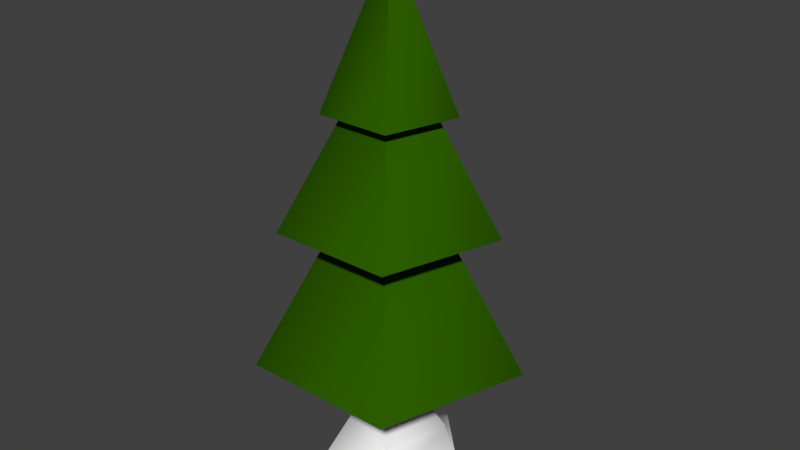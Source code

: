 # Source: tree1.blend  (saved by Blender 2.77.0; exported with 4.5.12 LTS)
import bpy
from mathutils import Matrix  # noqa: F401  (used for matrix-valued properties, if any)

bpy.ops.wm.read_factory_settings(use_empty=True)
scene = bpy.context.scene
scene.name = 'Scene'

# ---- collections
col_collection_1 = bpy.data.collections.new('Collection 1'); scene.collection.children.link(col_collection_1)

# ---- materials (node trees are filled in below, after node groups)
mat_material_001 = bpy.data.materials.new('Material.001')
mat_material_001.alpha_threshold = 0.0
mat_material_001.use_transparent_shadow = False
mat_material_001.roughness = 0.5
mat_material_002 = bpy.data.materials.new('Material.002')
mat_material_002.alpha_threshold = 0.0
mat_material_002.use_transparent_shadow = False
mat_material_002.diffuse_color = (0.02463, 0.1025, 0.0, 1.0)
mat_material_002.roughness = 0.5

# ---- material node trees

# ---- world
world_world = bpy.data.worlds.new('World'); scene.world = world_world
world_world.color = (0.05088, 0.05088, 0.05088)
world_world.use_sun_shadow = False
world_world.sun_shadow_jitter_overblur = 0.0
world_world.cycles.sampling_method = 'MANUAL'

# ---- meshes
me_cylinder = bpy.data.meshes.new('Cylinder')
me_cylinder.from_pydata([(1.058e-09, 0.1355, 0.257), (0.1289, 0.04187, 0.257), (0.07964, -0.1096, 0.257), (-0.07964, -0.1096, 0.257), (-0.1289, 0.04187, 0.257), (0.01667, 0.1947, 0.05195), (0.1984, 0.1236, 0.1182), (0.09839, -0.146, 0.08931), (-0.1208, -0.1119, 0.1814), (-0.2167, 0.1184, -0.03393), (0.03837, 0.3569, -0.03833), (0.2917, 0.09479, -0.01836), (0.1803, -0.2482, -0.01836), (-0.1803, -0.2482, -0.01836), (-0.3495, 0.1921, -0.09887), (-0.04623, 0.01502, 1.7), (-0.02857, -0.03933, 1.7), (0.02857, -0.03933, 1.7), (0.04623, 0.01502, 1.7), (-1.159e-09, 0.04861, 1.7), (0.0, 0.58, 0.51), (0.0, 0.001, 1.51), (0.5516, 0.1792, 0.51), (0.0009511, 0.000309, 1.51), (0.3409, -0.4692, 0.51), (0.0005878, -0.000809, 1.51), (-0.3409, -0.4692, 0.51), (-0.0005878, -0.000809, 1.51), (-0.5516, 0.1792, 0.51), (-0.0009511, 0.000309, 1.51), (-1.644e-09, -1.49e-09, 2.195), (-9.662e-11, 0.464, 1.11), (-9.662e-11, 0.0008, 1.91), (0.4413, 0.1434, 1.11), (0.0007608, 0.0002472, 1.91), (0.2727, -0.3754, 1.11), (0.0004702, -0.0006472, 1.91), (-0.2727, -0.3754, 1.11), (-0.0004702, -0.0006472, 1.91), (-0.4413, 0.1434, 1.11), (-0.0007608, 0.0002472, 1.91), (-9.311e-10, 0.2784, 1.59), (-9.311e-10, 0.00048, 2.23), (0.2648, 0.08603, 1.59), (0.0004565, 0.0001483, 2.23), (0.1636, -0.2252, 1.59), (0.0002821, -0.0003883, 2.23), (-0.1636, -0.2252, 1.59), (-0.0002821, -0.0003883, 2.23), (-0.2648, 0.08603, 1.59), (-0.0004565, 0.0001483, 2.23)], [], [(2, 3, 8, 7), (8, 9, 14, 13), (3, 4, 9, 8), (1, 2, 7, 6), (4, 0, 5, 9), (0, 1, 6, 5), (6, 7, 12, 11), (9, 5, 10, 14), (7, 8, 13, 12), (5, 6, 11, 10), (3, 2, 17, 16), (1, 0, 19, 18), (0, 4, 15, 19), (2, 1, 18, 17), (4, 3, 16, 15), (20, 21, 23, 22), (22, 23, 25, 24), (24, 25, 27, 26), (23, 21, 29, 27, 25), (26, 27, 29, 28), (28, 29, 21, 20), (16, 17, 30), (19, 15, 30), (17, 18, 30), (15, 16, 30), (18, 19, 30), (31, 32, 34, 33), (33, 34, 36, 35), (35, 36, 38, 37), (37, 38, 40, 39), (39, 40, 32, 31), (41, 42, 44, 43), (43, 44, 46, 45), (45, 46, 48, 47), (47, 48, 50, 49), (49, 50, 42, 41)])
me_cylinder.polygons.foreach_set('use_smooth', [True] * 36)
me_cylinder.polygons.foreach_set('material_index', [0, 0, 0, 0, 0, 0, 0, 0, 0, 0, 0, 0, 0, 0, 0, 1, 1, 1, 1, 1, 1, 0, 0, 0, 0, 0, 1, 1, 1, 1, 1, 1, 1, 1, 1, 1])
_uv = me_cylinder.uv_layers.new(name='UVMap')
_uv.uv.foreach_set('vector', [0.7898, 0.4346, 0.8317, 0.3337, 0.8876, 0.3282, 0.8876, 0.4943, 0.522, 0.2848, 0.6114, 0.08184, 0.6743, 0.0, 0.6743, 0.3283, 0.6903, 0.5775, 0.7884, 0.6134, 0.7884, 0.83, 0.6777, 0.6345, 0.7976, 0.7178, 0.7884, 0.608, 0.8977, 0.5775, 0.8977, 0.7775, 0.659, 0.7932, 0.5553, 0.7932, 0.522, 0.6498, 0.6777, 0.5775, 0.5529, 0.7932, 0.6547, 0.8028, 0.6547, 0.9221, 0.522, 0.936, 0.6802, 0.577, 0.6895, 0.3775, 0.7898, 0.3282, 0.7898, 0.5775, 0.7028, 0.2246, 0.6743, 0.04763, 0.7874, 0.0, 0.7874, 0.2944, 0.5833, 0.5214, 0.522, 0.3688, 0.6802, 0.3283, 0.6802, 0.5775, 0.7874, 0.182, 0.7921, 0.04677, 0.8834, 0.0, 0.8834, 0.2487, 0.3132, 1.0, 0.2088, 1.0, 0.2423, 0.0, 0.2797, 0.0, 0.522, 1.0, 0.4176, 1.0, 0.4511, 0.0, 0.4885, 8.252e-08, 0.4176, 1.0, 0.3132, 1.0, 0.3467, 0.0, 0.3841, 0.0, 0.2088, 1.0, 0.1044, 1.0, 0.1379, 8.252e-08, 0.1753, 0.0, 0.1044, 1.0, 0.0, 1.0, 0.03347, 0.0, 0.07093, 0.0, 0.8116, 0.9554, 0.5063, 0.5322, 0.506, 0.5231, 0.9999, 0.3652, 0.9999, 0.3652, 0.506, 0.5231, 0.4971, 0.5212, 0.4971, 9.773e-05, 0.4971, 9.773e-05, 0.4971, 0.5212, 0.4918, 0.5286, 9.773e-05, 0.3652, 0.0, 0.0, 0.0, 0.0, 0.0, 0.0, 0.0, 0.0, 0.0, 0.0, 9.773e-05, 0.3652, 0.4918, 0.5286, 0.4977, 0.5355, 0.1914, 0.9554, 0.1914, 0.9554, 0.4977, 0.5355, 0.5063, 0.5322, 0.8116, 0.9554, 0.9726, 0.921, 0.9351, 0.921, 0.9538, 0.5775, 1.0, 0.4943, 0.9625, 0.4943, 0.9813, 0.1509, 0.9625, 0.4943, 0.9251, 0.4943, 0.9438, 0.1509, 0.8977, 0.5798, 0.9351, 0.5775, 0.9351, 0.9215, 0.9251, 0.4943, 0.8876, 0.4943, 0.9064, 0.1509, 0.8116, 0.9554, 0.5063, 0.5322, 0.506, 0.5231, 0.9999, 0.3652, 0.9999, 0.3652, 0.506, 0.5231, 0.4971, 0.5212, 0.4971, 9.773e-05, 0.4971, 9.773e-05, 0.4971, 0.5212, 0.4918, 0.5286, 9.773e-05, 0.3652, 9.773e-05, 0.3652, 0.4918, 0.5286, 0.4977, 0.5355, 0.1914, 0.9554, 0.1914, 0.9554, 0.4977, 0.5355, 0.5063, 0.5322, 0.8116, 0.9554, 0.8116, 0.9554, 0.5063, 0.5322, 0.506, 0.5231, 0.9999, 0.3652, 0.9999, 0.3652, 0.506, 0.5231, 0.4971, 0.5212, 0.4971, 9.773e-05, 0.4971, 9.773e-05, 0.4971, 0.5212, 0.4918, 0.5286, 9.773e-05, 0.3652, 9.773e-05, 0.3652, 0.4918, 0.5286, 0.4977, 0.5355, 0.1914, 0.9554, 0.1914, 0.9554, 0.4977, 0.5355, 0.5063, 0.5322, 0.8116, 0.9554])
me_cylinder.materials.append(mat_material_001)
me_cylinder.materials.append(mat_material_002)
me_cylinder.use_remesh_preserve_volume = False
me_cylinder.use_remesh_preserve_attributes = False
me_cylinder.use_mirror_vertex_groups = False
me_cylinder.use_paint_bone_selection = False
me_cylinder.use_paint_mask = True
me_cylinder.update()

# ---- objects
ob_cylinder = bpy.data.objects.new('Cylinder', me_cylinder)

# ---- transforms, parenting, visibility, modifiers, constraints
ob_cylinder.location = (0.0, 0.0, 0.0)
ob_cylinder.lineart.crease_threshold = 0.0

# ---- collection membership
col_collection_1.objects.link(ob_cylinder)

# ---- scene / render settings (as saved in the file)
scene.frame_start = 1; scene.frame_end = 250; scene.frame_set(1)
scene.render.engine = 'BLENDER_EEVEE_NEXT'
scene.render.resolution_percentage = 50
scene.render.dither_intensity = 0.0
scene.cycles.use_denoising = False
scene.cycles.samples = 128
scene.cycles.sampling_pattern = 'TABULATED_SOBOL'
scene.cycles.light_sampling_threshold = 0.0
scene.cycles.use_adaptive_sampling = False
scene.cycles.use_light_tree = False
scene.cycles.blur_glossy = 0.0
scene.cycles.sample_clamp_indirect = 0.0
scene.view_settings.view_transform = 'Standard'
bpy.context.view_layer.update()

# ---- added for rendering (the .blend has no active camera and no usable light): camera, sun
cam_auto = bpy.data.cameras.new('AutoCamera')
cam_auto.lens = 50.0
cam_auto.sensor_width = 36.0
cam_auto.clip_end = 1000.0
ob_auto_camera = bpy.data.objects.new('AutoCamera', cam_auto)
scene.collection.objects.link(ob_auto_camera)
ob_auto_camera.location = (2.57433, -3.03381, 3.12503)
ob_auto_camera.rotation_euler = (1.09748, -7.21219e-08, 0.694738)
scene.camera = ob_auto_camera
light_auto_sun = bpy.data.lights.new('AutoSun', 'SUN')
light_auto_sun.energy = 3.0
light_auto_sun.angle = 0.0523599
ob_auto_sun = bpy.data.objects.new('AutoSun', light_auto_sun)
scene.collection.objects.link(ob_auto_sun)
ob_auto_sun.rotation_euler = (0.872665, 0.174533, 0.523599)
bpy.context.view_layer.update()
